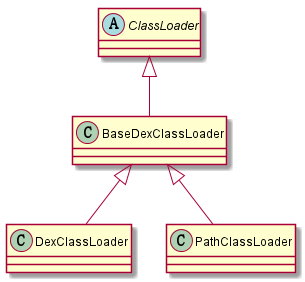

The diagram above was rendered by PlantUML. Its source (embedded in the PNG):
@startuml

abstract class ClassLoader
class BaseDexClassLoader extends ClassLoader
class DexClassLoader extends BaseDexClassLoader

class PathClassLoader extends BaseDexClassLoader

@enduml